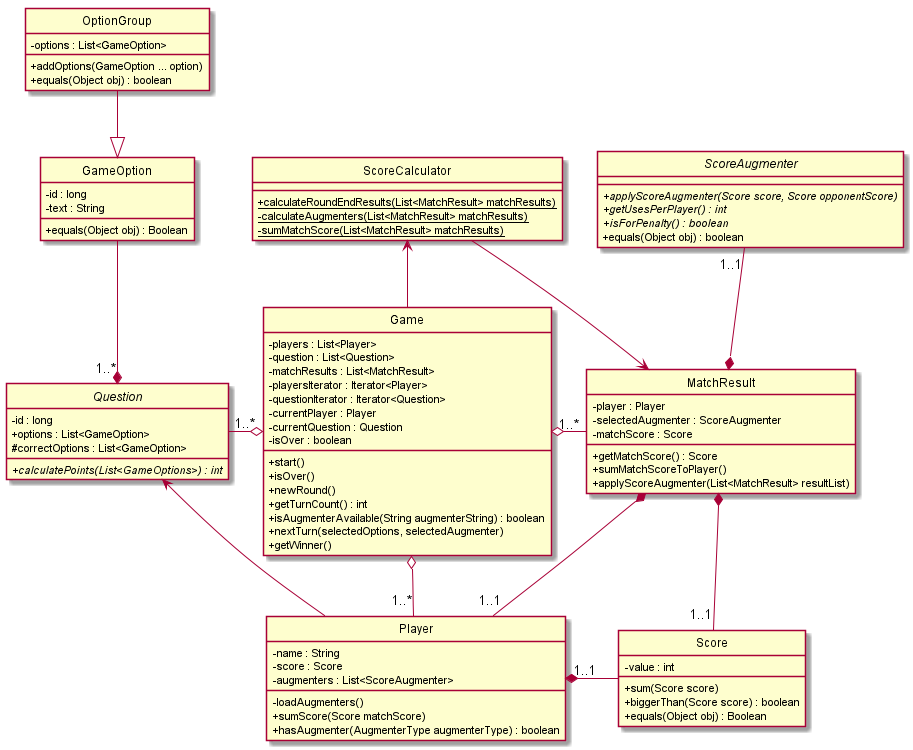

The diagram above was rendered by PlantUML. Its source (embedded in the PNG):
@startuml DiagramaUML-Clases-TP2
hide circle
skinparam classAttributeIconSize 0

abstract Question{
    - id : long
    + options : List<GameOption>
    # correctOptions : List<GameOption>
    + {abstract}calculatePoints(List<GameOptions>) : int
}

class GameOption{
    - id : long
	- text : String
    + equals(Object obj) : Boolean
}

class OptionGroup{
    - options : List<GameOption>
    + addOptions(GameOption ... option)
    + equals(Object obj) : boolean
}

class MatchResult{
    - player : Player
	- selectedAugmenter : ScoreAugmenter
	- matchScore : Score
    + getMatchScore() : Score
    + sumMatchScoreToPlayer()
    + applyScoreAugmenter(List<MatchResult> resultList) 
}

class Score{
    - value : int
    + sum(Score score)
    + biggerThan(Score score) : boolean
    + equals(Object obj) : Boolean
}

class Game{	
    - players : List<Player>
	- question : List<Question>
    - matchResults : List<MatchResult>
    - playersIterator : Iterator<Player>
    - questionIterator : Iterator<Question>
	- currentPlayer : Player
    - currentQuestion : Question
    - isOver : boolean
    + start()
    + isOver()
    + newRound()
    + getTurnCount() : int
    + isAugmenterAvailable(String augmenterString) : boolean
    + nextTurn(selectedOptions, selectedAugmenter)
    + getWinner()
}

class ScoreCalculator{
    + {static} calculateRoundEndResults(List<MatchResult> matchResults)
	- {static} calculateAugmenters(List<MatchResult> matchResults)
    - {static} sumMatchScore(List<MatchResult> matchResults)
}

class Player{
    - name : String
	- score : Score
    - augmenters : List<ScoreAugmenter>
	- loadAugmenters()
    + sumScore(Score matchScore)
    + hasAugmenter(AugmenterType augmenterType) : boolean
}

abstract ScoreAugmenter{
    + {abstract}applyScoreAugmenter(Score score, Score opponentScore)
    + {abstract}getUsesPerPlayer() : int 
    + {abstract}isForPenalty() : boolean
    + equals(Object obj) : boolean
}

Game  o--left"1..*"  Question
Game o--"1..*"  Player
Game o--right"1..*"  MatchResult
Game --up> ScoreCalculator

MatchResult *--up"1..1" ScoreAugmenter
MatchResult *--"1..1" Player
MatchResult *--down"1..1" Score 

ScoreCalculator --> MatchResult

Player --up> Question

Player "1..1"*--right Score

Question "1..*"*--up GameOption
OptionGroup --down|> GameOption

@enduml